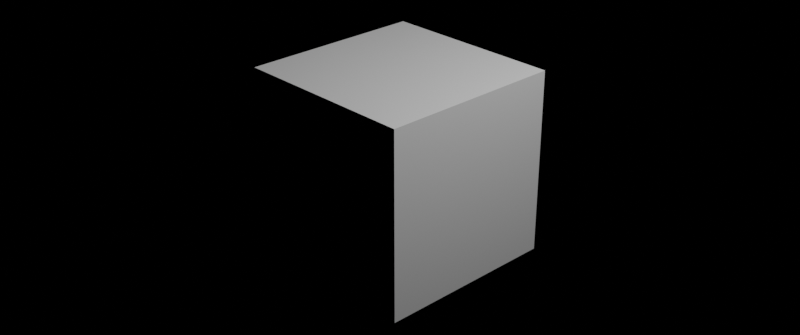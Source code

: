 # Source: prop.blend  (saved by Blender 2.93.20; exported with 4.5.12 LTS)
import bpy
from mathutils import Matrix  # noqa: F401  (used for matrix-valued properties, if any)

bpy.ops.wm.read_factory_settings(use_empty=True)
scene = bpy.context.scene
scene.name = 'Scene'

# ---- collections
col_prop__name_me = bpy.data.collections.new('Prop (NAME ME)'); scene.collection.children.link(col_prop__name_me)

# ---- world
world_world__name_me = bpy.data.worlds.new('World (NAME ME)'); scene.world = world_world__name_me
world_world__name_me.use_nodes = True; world_world__name_me.node_tree.nodes.clear()
_N = world_world__name_me.node_tree.nodes; _L = world_world__name_me.node_tree.links
n0 = _N.new('ShaderNodeOutputWorld'); n0.name = 'World Output'; n0.location = (300, 300)
n1 = _N.new('ShaderNodeBackground'); n1.name = 'Background'; n1.location = (10, 300)
n1.inputs[0].default_value = (0.0, 0.0, 0.0, 1.0)
_L.new(n1.outputs[0], n0.inputs[0])
n0.is_active_output = True
world_world__name_me.color = (0.05088, 0.05088, 0.05088)
world_world__name_me.use_sun_shadow = False
world_world__name_me.sun_shadow_jitter_overblur = 0.0

# ---- cameras
cam_camera = bpy.data.cameras.new('Camera')
cam_camera.clip_end = 100.0
cam_camera.ortho_scale = 7.314

# ---- lights
light_light = bpy.data.lights.new('Light', 'POINT')
light_light.transmission_factor = 0.0
light_light.energy = 1000.0
light_light.shadow_soft_size = 0.1
light_light.shadow_maximum_resolution = 0.006
light_light.use_absolute_resolution = True

# ---- meshes
me_cube = bpy.data.meshes.new('Cube')
me_cube.from_pydata([(-1.0, -1.0, -1.0), (-1.0, -1.0, 1.0), (-1.0, 1.0, -1.0), (-1.0, 1.0, 1.0), (1.0, -1.0, -1.0), (1.0, -1.0, 1.0), (1.0, 1.0, -1.0), (1.0, 1.0, 1.0)], [], [(0, 1, 3, 2), (2, 3, 7, 6), (6, 7, 5, 4), (4, 5, 1, 0), (2, 6, 4, 0), (7, 3, 1, 5)])
_uv = me_cube.uv_layers.new(name='UVMap')
_uv.uv.foreach_set('vector', [0.375, 0.0, 0.625, 0.0, 0.625, 0.25, 0.375, 0.25, 0.375, 0.25, 0.625, 0.25, 0.625, 0.5, 0.375, 0.5, 0.375, 0.5, 0.625, 0.5, 0.625, 0.75, 0.375, 0.75, 0.375, 0.75, 0.625, 0.75, 0.625, 1.0, 0.375, 1.0, 0.125, 0.5, 0.375, 0.5, 0.375, 0.75, 0.125, 0.75, 0.625, 0.5, 0.875, 0.5, 0.875, 0.75, 0.625, 0.75])
me_cube.use_remesh_fix_poles = True
me_cube.use_remesh_preserve_attributes = False
me_cube.update()

# ---- objects
ob_camera = bpy.data.objects.new('Camera', cam_camera)
ob_light = bpy.data.objects.new('Light', light_light)
ob_cube = bpy.data.objects.new('Cube', me_cube)

# ---- transforms, parenting, visibility, modifiers, constraints
ob_camera.location = (7.359, -6.926, 4.958)
ob_camera.rotation_euler = (1.109, 0.0, 0.8149)
ob_camera.lock_rotations_4d = False
ob_camera.empty_display_type = 'ARROWS'
ob_camera.color = (0.0, 0.0, 0.0, 0.0)
ob_camera.display_type = 'WIRE'
ob_camera.lineart.crease_threshold = 0.0
ob_light.location = (4.076, 1.005, 5.904)
ob_light.rotation_euler = (0.6503, 0.05522, 1.866)
ob_light.lock_rotations_4d = False
ob_light.empty_display_type = 'ARROWS'
ob_light.color = (0.0, 0.0, 0.0, 0.0)
ob_light.lineart.crease_threshold = 0.0
ob_cube.location = (0.0, 0.0, 0.0)

# ---- collection membership
scene.collection.objects.link(ob_camera)
scene.collection.objects.link(ob_light)
col_prop__name_me.objects.link(ob_cube)

# ---- scene / render settings (as saved in the file)
scene.camera = ob_camera
scene.frame_start = 1; scene.frame_end = 1; scene.frame_set(1)
scene.render.engine = 'CYCLES'
scene.render.image_settings.color_mode = 'RGB'
scene.render.image_settings.compression = 100
scene.render.resolution_x = 2048
scene.render.resolution_y = 858
scene.cycles.samples = 256
scene.cycles.sampling_pattern = 'TABULATED_SOBOL'
scene.cycles.use_light_tree = False
scene.eevee.volumetric_tile_size = '4'
scene.eevee.use_volumetric_shadows = True
scene.eevee.use_gtao = True
scene.eevee.use_overscan = True
scene.eevee.use_raytracing = True
scene.view_settings.view_transform = 'Filmic'
bpy.context.view_layer.update()
